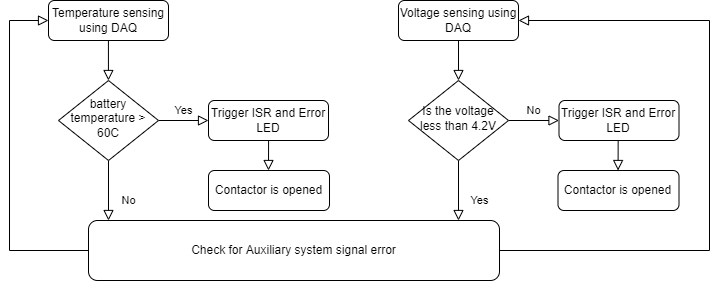

The diagram above was exported from draw.io. Its source (the exported page's mxGraphModel, read from the mxfile embedded in the PNG):
<mxGraphModel dx="1065" dy="449" grid="1" gridSize="10" guides="1" tooltips="1" connect="1" arrows="1" fold="1" page="1" pageScale="1" pageWidth="827" pageHeight="1169" math="0" shadow="0">
  <root>
    <mxCell id="WIyWlLk6GJQsqaUBKTNV-0" />
    <mxCell id="WIyWlLk6GJQsqaUBKTNV-1" parent="WIyWlLk6GJQsqaUBKTNV-0" />
    <mxCell id="WIyWlLk6GJQsqaUBKTNV-2" value="" style="rounded=0;html=1;jettySize=auto;orthogonalLoop=1;fontSize=11;endArrow=block;endFill=0;endSize=8;strokeWidth=1;shadow=0;labelBackgroundColor=none;edgeStyle=orthogonalEdgeStyle;" parent="WIyWlLk6GJQsqaUBKTNV-1" source="WIyWlLk6GJQsqaUBKTNV-3" target="WIyWlLk6GJQsqaUBKTNV-6" edge="1">
      <mxGeometry relative="1" as="geometry" />
    </mxCell>
    <mxCell id="WIyWlLk6GJQsqaUBKTNV-3" value="Voltage sensing using DAQ" style="rounded=1;whiteSpace=wrap;html=1;fontSize=12;glass=0;strokeWidth=1;shadow=0;" parent="WIyWlLk6GJQsqaUBKTNV-1" vertex="1">
      <mxGeometry x="449" y="30" width="120" height="40" as="geometry" />
    </mxCell>
    <mxCell id="WIyWlLk6GJQsqaUBKTNV-4" value="Yes" style="rounded=0;html=1;jettySize=auto;orthogonalLoop=1;fontSize=11;endArrow=block;endFill=0;endSize=8;strokeWidth=1;shadow=0;labelBackgroundColor=none;edgeStyle=orthogonalEdgeStyle;" parent="WIyWlLk6GJQsqaUBKTNV-1" source="WIyWlLk6GJQsqaUBKTNV-6" edge="1">
      <mxGeometry x="0.3333" y="21" relative="1" as="geometry">
        <mxPoint as="offset" />
        <mxPoint x="509" y="250" as="targetPoint" />
      </mxGeometry>
    </mxCell>
    <mxCell id="WIyWlLk6GJQsqaUBKTNV-5" value="No" style="edgeStyle=orthogonalEdgeStyle;rounded=0;html=1;jettySize=auto;orthogonalLoop=1;fontSize=11;endArrow=block;endFill=0;endSize=8;strokeWidth=1;shadow=0;labelBackgroundColor=none;" parent="WIyWlLk6GJQsqaUBKTNV-1" source="WIyWlLk6GJQsqaUBKTNV-6" target="WIyWlLk6GJQsqaUBKTNV-7" edge="1">
      <mxGeometry y="10" relative="1" as="geometry">
        <mxPoint as="offset" />
      </mxGeometry>
    </mxCell>
    <mxCell id="WIyWlLk6GJQsqaUBKTNV-6" value="Is the voltage less than 4.2V" style="rhombus;whiteSpace=wrap;html=1;shadow=0;fontFamily=Helvetica;fontSize=12;align=center;strokeWidth=1;spacing=6;spacingTop=-4;" parent="WIyWlLk6GJQsqaUBKTNV-1" vertex="1">
      <mxGeometry x="459" y="110" width="100" height="80" as="geometry" />
    </mxCell>
    <mxCell id="WIyWlLk6GJQsqaUBKTNV-7" value="Trigger ISR and Error LED" style="rounded=1;whiteSpace=wrap;html=1;fontSize=12;glass=0;strokeWidth=1;shadow=0;" parent="WIyWlLk6GJQsqaUBKTNV-1" vertex="1">
      <mxGeometry x="609.5" y="130" width="120" height="40" as="geometry" />
    </mxCell>
    <mxCell id="zgiEYlXaOi9tJJjBepet-1" value="No" style="rounded=0;html=1;jettySize=auto;orthogonalLoop=1;fontSize=11;endArrow=block;endFill=0;endSize=8;strokeWidth=1;shadow=0;labelBackgroundColor=none;edgeStyle=orthogonalEdgeStyle;" edge="1" parent="WIyWlLk6GJQsqaUBKTNV-1" source="zgiEYlXaOi9tJJjBepet-3">
      <mxGeometry x="0.3333" y="20" relative="1" as="geometry">
        <mxPoint as="offset" />
        <mxPoint x="159" y="250" as="targetPoint" />
      </mxGeometry>
    </mxCell>
    <mxCell id="zgiEYlXaOi9tJJjBepet-2" value="Yes" style="edgeStyle=orthogonalEdgeStyle;rounded=0;html=1;jettySize=auto;orthogonalLoop=1;fontSize=11;endArrow=block;endFill=0;endSize=8;strokeWidth=1;shadow=0;labelBackgroundColor=none;" edge="1" parent="WIyWlLk6GJQsqaUBKTNV-1" source="zgiEYlXaOi9tJJjBepet-3" target="zgiEYlXaOi9tJJjBepet-5">
      <mxGeometry y="10" relative="1" as="geometry">
        <mxPoint as="offset" />
      </mxGeometry>
    </mxCell>
    <mxCell id="zgiEYlXaOi9tJJjBepet-3" value="battery temperature &amp;gt; 60C" style="rhombus;whiteSpace=wrap;html=1;shadow=0;fontFamily=Helvetica;fontSize=12;align=center;strokeWidth=1;spacing=6;spacingTop=-4;" vertex="1" parent="WIyWlLk6GJQsqaUBKTNV-1">
      <mxGeometry x="109" y="110" width="100" height="80" as="geometry" />
    </mxCell>
    <mxCell id="zgiEYlXaOi9tJJjBepet-5" value="Trigger ISR and Error LED" style="rounded=1;whiteSpace=wrap;html=1;fontSize=12;glass=0;strokeWidth=1;shadow=0;" vertex="1" parent="WIyWlLk6GJQsqaUBKTNV-1">
      <mxGeometry x="259" y="130" width="120" height="40" as="geometry" />
    </mxCell>
    <mxCell id="zgiEYlXaOi9tJJjBepet-7" value="Temperature sensing using DAQ" style="rounded=1;whiteSpace=wrap;html=1;fontSize=12;glass=0;strokeWidth=1;shadow=0;" vertex="1" parent="WIyWlLk6GJQsqaUBKTNV-1">
      <mxGeometry x="99" y="30" width="120" height="40" as="geometry" />
    </mxCell>
    <mxCell id="zgiEYlXaOi9tJJjBepet-8" value="Contactor is opened" style="rounded=1;whiteSpace=wrap;html=1;" vertex="1" parent="WIyWlLk6GJQsqaUBKTNV-1">
      <mxGeometry x="259" y="200" width="121" height="40" as="geometry" />
    </mxCell>
    <mxCell id="zgiEYlXaOi9tJJjBepet-9" value="Contactor is opened" style="rounded=1;whiteSpace=wrap;html=1;" vertex="1" parent="WIyWlLk6GJQsqaUBKTNV-1">
      <mxGeometry x="608.5" y="200" width="121" height="40" as="geometry" />
    </mxCell>
    <mxCell id="zgiEYlXaOi9tJJjBepet-10" value="" style="rounded=0;html=1;jettySize=auto;orthogonalLoop=1;fontSize=11;endArrow=block;endFill=0;endSize=8;strokeWidth=1;shadow=0;labelBackgroundColor=none;edgeStyle=orthogonalEdgeStyle;" edge="1" parent="WIyWlLk6GJQsqaUBKTNV-1">
      <mxGeometry relative="1" as="geometry">
        <mxPoint x="158.92999999999998" y="70" as="sourcePoint" />
        <mxPoint x="158.92999999999998" y="110" as="targetPoint" />
      </mxGeometry>
    </mxCell>
    <mxCell id="zgiEYlXaOi9tJJjBepet-11" value="" style="rounded=0;html=1;jettySize=auto;orthogonalLoop=1;fontSize=11;endArrow=block;endFill=0;endSize=8;strokeWidth=1;shadow=0;labelBackgroundColor=none;edgeStyle=orthogonalEdgeStyle;" edge="1" parent="WIyWlLk6GJQsqaUBKTNV-1">
      <mxGeometry relative="1" as="geometry">
        <mxPoint x="319.08000000000004" y="170" as="sourcePoint" />
        <mxPoint x="319" y="200" as="targetPoint" />
      </mxGeometry>
    </mxCell>
    <mxCell id="zgiEYlXaOi9tJJjBepet-12" value="" style="rounded=0;html=1;jettySize=auto;orthogonalLoop=1;fontSize=11;endArrow=block;endFill=0;endSize=8;strokeWidth=1;shadow=0;labelBackgroundColor=none;edgeStyle=orthogonalEdgeStyle;" edge="1" parent="WIyWlLk6GJQsqaUBKTNV-1">
      <mxGeometry relative="1" as="geometry">
        <mxPoint x="668.6600000000001" y="170" as="sourcePoint" />
        <mxPoint x="668.5799999999999" y="200" as="targetPoint" />
      </mxGeometry>
    </mxCell>
    <mxCell id="zgiEYlXaOi9tJJjBepet-13" value="Check for Auxiliary system signal error" style="rounded=1;whiteSpace=wrap;html=1;" vertex="1" parent="WIyWlLk6GJQsqaUBKTNV-1">
      <mxGeometry x="139" y="250" width="411" height="60" as="geometry" />
    </mxCell>
    <mxCell id="zgiEYlXaOi9tJJjBepet-14" value="" style="rounded=0;html=1;jettySize=auto;orthogonalLoop=1;fontSize=11;endArrow=block;endFill=0;endSize=8;strokeWidth=1;shadow=0;labelBackgroundColor=none;edgeStyle=orthogonalEdgeStyle;exitX=0;exitY=0.5;exitDx=0;exitDy=0;entryX=0;entryY=0.5;entryDx=0;entryDy=0;" edge="1" parent="WIyWlLk6GJQsqaUBKTNV-1" source="zgiEYlXaOi9tJJjBepet-13" target="zgiEYlXaOi9tJJjBepet-7">
      <mxGeometry relative="1" as="geometry">
        <mxPoint x="99.00000000000006" y="300" as="sourcePoint" />
        <mxPoint x="70" y="40" as="targetPoint" />
        <Array as="points">
          <mxPoint x="60" y="280" />
          <mxPoint x="60" y="50" />
        </Array>
      </mxGeometry>
    </mxCell>
    <mxCell id="zgiEYlXaOi9tJJjBepet-15" value="" style="rounded=0;html=1;jettySize=auto;orthogonalLoop=1;fontSize=11;endArrow=block;endFill=0;endSize=8;strokeWidth=1;shadow=0;labelBackgroundColor=none;edgeStyle=orthogonalEdgeStyle;exitX=1;exitY=0.5;exitDx=0;exitDy=0;entryX=1;entryY=0.5;entryDx=0;entryDy=0;" edge="1" parent="WIyWlLk6GJQsqaUBKTNV-1" source="zgiEYlXaOi9tJJjBepet-13" target="WIyWlLk6GJQsqaUBKTNV-3">
      <mxGeometry relative="1" as="geometry">
        <mxPoint x="799" y="280" as="sourcePoint" />
        <mxPoint x="600" y="50" as="targetPoint" />
        <Array as="points">
          <mxPoint x="760" y="280" />
          <mxPoint x="760" y="50" />
        </Array>
      </mxGeometry>
    </mxCell>
  </root>
</mxGraphModel>